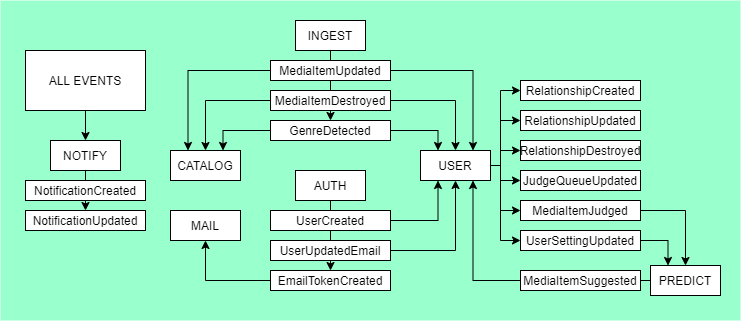

The diagram above was exported from draw.io. Its source (the exported page's mxGraphModel, read from the mxfile embedded in the PNG):
<mxGraphModel dx="1465" dy="493" grid="1" gridSize="10" guides="1" tooltips="1" connect="1" arrows="1" fold="1" page="0" pageScale="1" pageWidth="850" pageHeight="1100" math="0" shadow="0">
  <root>
    <mxCell id="zNwnQ-FyRexM9qbHcct1-0" />
    <mxCell id="zNwnQ-FyRexM9qbHcct1-1" parent="zNwnQ-FyRexM9qbHcct1-0" />
    <mxCell id="XdKkop-uPSD5yG4pAXOM-0" value="" style="whiteSpace=wrap;html=1;strokeColor=none;fillColor=#99FFCC;shadow=0;" vertex="1" parent="zNwnQ-FyRexM9qbHcct1-1">
      <mxGeometry x="-50" y="60" width="740" height="320" as="geometry" />
    </mxCell>
    <mxCell id="FFC4oAloDZf398XkfcE3-51" style="edgeStyle=orthogonalEdgeStyle;rounded=0;orthogonalLoop=1;jettySize=auto;html=1;entryX=0.5;entryY=0;entryDx=0;entryDy=0;" edge="1" parent="zNwnQ-FyRexM9qbHcct1-1" source="FFC4oAloDZf398XkfcE3-0" target="FFC4oAloDZf398XkfcE3-8">
      <mxGeometry relative="1" as="geometry" />
    </mxCell>
    <mxCell id="FFC4oAloDZf398XkfcE3-0" value="AUTH" style="rounded=0;whiteSpace=wrap;html=1;" vertex="1" parent="zNwnQ-FyRexM9qbHcct1-1">
      <mxGeometry x="245" y="230" width="70" height="30" as="geometry" />
    </mxCell>
    <mxCell id="FFC4oAloDZf398XkfcE3-52" style="edgeStyle=orthogonalEdgeStyle;rounded=0;orthogonalLoop=1;jettySize=auto;html=1;entryX=0.5;entryY=0;entryDx=0;entryDy=0;" edge="1" parent="zNwnQ-FyRexM9qbHcct1-1" source="FFC4oAloDZf398XkfcE3-1" target="FFC4oAloDZf398XkfcE3-12">
      <mxGeometry relative="1" as="geometry" />
    </mxCell>
    <mxCell id="FFC4oAloDZf398XkfcE3-1" value="INGEST" style="rounded=0;whiteSpace=wrap;html=1;" vertex="1" parent="zNwnQ-FyRexM9qbHcct1-1">
      <mxGeometry x="245" y="80" width="70" height="30" as="geometry" />
    </mxCell>
    <mxCell id="FFC4oAloDZf398XkfcE3-55" style="edgeStyle=orthogonalEdgeStyle;rounded=0;orthogonalLoop=1;jettySize=auto;html=1;entryX=0;entryY=0.5;entryDx=0;entryDy=0;" edge="1" parent="zNwnQ-FyRexM9qbHcct1-1" source="FFC4oAloDZf398XkfcE3-3" target="FFC4oAloDZf398XkfcE3-37">
      <mxGeometry relative="1" as="geometry">
        <Array as="points">
          <mxPoint x="450" y="225" />
          <mxPoint x="450" y="150" />
        </Array>
      </mxGeometry>
    </mxCell>
    <mxCell id="FFC4oAloDZf398XkfcE3-56" style="edgeStyle=orthogonalEdgeStyle;rounded=0;orthogonalLoop=1;jettySize=auto;html=1;entryX=0;entryY=0.5;entryDx=0;entryDy=0;" edge="1" parent="zNwnQ-FyRexM9qbHcct1-1" source="FFC4oAloDZf398XkfcE3-3" target="FFC4oAloDZf398XkfcE3-40">
      <mxGeometry relative="1" as="geometry">
        <Array as="points">
          <mxPoint x="450" y="225" />
          <mxPoint x="450" y="180" />
        </Array>
      </mxGeometry>
    </mxCell>
    <mxCell id="FFC4oAloDZf398XkfcE3-57" style="edgeStyle=orthogonalEdgeStyle;rounded=0;orthogonalLoop=1;jettySize=auto;html=1;" edge="1" parent="zNwnQ-FyRexM9qbHcct1-1" source="FFC4oAloDZf398XkfcE3-3" target="FFC4oAloDZf398XkfcE3-42">
      <mxGeometry relative="1" as="geometry">
        <Array as="points">
          <mxPoint x="450" y="225" />
          <mxPoint x="450" y="210" />
        </Array>
      </mxGeometry>
    </mxCell>
    <mxCell id="FFC4oAloDZf398XkfcE3-58" style="edgeStyle=orthogonalEdgeStyle;rounded=0;orthogonalLoop=1;jettySize=auto;html=1;" edge="1" parent="zNwnQ-FyRexM9qbHcct1-1" source="FFC4oAloDZf398XkfcE3-3" target="FFC4oAloDZf398XkfcE3-43">
      <mxGeometry relative="1" as="geometry">
        <Array as="points">
          <mxPoint x="450" y="225" />
          <mxPoint x="450" y="240" />
        </Array>
      </mxGeometry>
    </mxCell>
    <mxCell id="FFC4oAloDZf398XkfcE3-59" style="edgeStyle=orthogonalEdgeStyle;rounded=0;orthogonalLoop=1;jettySize=auto;html=1;entryX=0;entryY=0.5;entryDx=0;entryDy=0;" edge="1" parent="zNwnQ-FyRexM9qbHcct1-1" source="FFC4oAloDZf398XkfcE3-3" target="FFC4oAloDZf398XkfcE3-38">
      <mxGeometry relative="1" as="geometry">
        <Array as="points">
          <mxPoint x="450" y="225" />
          <mxPoint x="450" y="270" />
        </Array>
      </mxGeometry>
    </mxCell>
    <mxCell id="FFC4oAloDZf398XkfcE3-60" style="edgeStyle=orthogonalEdgeStyle;rounded=0;orthogonalLoop=1;jettySize=auto;html=1;entryX=0;entryY=0.5;entryDx=0;entryDy=0;" edge="1" parent="zNwnQ-FyRexM9qbHcct1-1" source="FFC4oAloDZf398XkfcE3-3" target="FFC4oAloDZf398XkfcE3-39">
      <mxGeometry relative="1" as="geometry">
        <Array as="points">
          <mxPoint x="450" y="225" />
          <mxPoint x="450" y="300" />
        </Array>
      </mxGeometry>
    </mxCell>
    <mxCell id="FFC4oAloDZf398XkfcE3-3" value="USER" style="rounded=0;whiteSpace=wrap;html=1;" vertex="1" parent="zNwnQ-FyRexM9qbHcct1-1">
      <mxGeometry x="370" y="210" width="70" height="30" as="geometry" />
    </mxCell>
    <mxCell id="FFC4oAloDZf398XkfcE3-4" value="CATALOG" style="rounded=0;whiteSpace=wrap;html=1;" vertex="1" parent="zNwnQ-FyRexM9qbHcct1-1">
      <mxGeometry x="120" y="210" width="70" height="30" as="geometry" />
    </mxCell>
    <mxCell id="FFC4oAloDZf398XkfcE3-49" style="edgeStyle=orthogonalEdgeStyle;rounded=0;orthogonalLoop=1;jettySize=auto;html=1;entryX=0.833;entryY=0.5;entryDx=0;entryDy=0;entryPerimeter=0;" edge="1" parent="zNwnQ-FyRexM9qbHcct1-1" source="FFC4oAloDZf398XkfcE3-5" target="FFC4oAloDZf398XkfcE3-48">
      <mxGeometry relative="1" as="geometry" />
    </mxCell>
    <mxCell id="FFC4oAloDZf398XkfcE3-5" value="PREDICT" style="rounded=0;whiteSpace=wrap;html=1;" vertex="1" parent="zNwnQ-FyRexM9qbHcct1-1">
      <mxGeometry x="600" y="325" width="70" height="30" as="geometry" />
    </mxCell>
    <mxCell id="XdKkop-uPSD5yG4pAXOM-1" style="edgeStyle=orthogonalEdgeStyle;rounded=0;orthogonalLoop=1;jettySize=auto;html=1;entryX=0.25;entryY=1;entryDx=0;entryDy=0;" edge="1" parent="zNwnQ-FyRexM9qbHcct1-1" source="FFC4oAloDZf398XkfcE3-6" target="FFC4oAloDZf398XkfcE3-3">
      <mxGeometry relative="1" as="geometry" />
    </mxCell>
    <mxCell id="FFC4oAloDZf398XkfcE3-6" value="UserCreated" style="rounded=0;whiteSpace=wrap;html=1;" vertex="1" parent="zNwnQ-FyRexM9qbHcct1-1">
      <mxGeometry x="220" y="270" width="120" height="20" as="geometry" />
    </mxCell>
    <mxCell id="FFC4oAloDZf398XkfcE3-45" style="edgeStyle=orthogonalEdgeStyle;rounded=0;orthogonalLoop=1;jettySize=auto;html=1;entryX=0.5;entryY=1;entryDx=0;entryDy=0;" edge="1" parent="zNwnQ-FyRexM9qbHcct1-1" source="FFC4oAloDZf398XkfcE3-7" target="FFC4oAloDZf398XkfcE3-3">
      <mxGeometry relative="1" as="geometry">
        <mxPoint x="405" y="260" as="targetPoint" />
      </mxGeometry>
    </mxCell>
    <mxCell id="FFC4oAloDZf398XkfcE3-7" value="UserUpdatedEmail" style="rounded=0;whiteSpace=wrap;html=1;" vertex="1" parent="zNwnQ-FyRexM9qbHcct1-1">
      <mxGeometry x="220" y="300" width="120" height="20" as="geometry" />
    </mxCell>
    <mxCell id="FFC4oAloDZf398XkfcE3-36" style="edgeStyle=orthogonalEdgeStyle;rounded=0;orthogonalLoop=1;jettySize=auto;html=1;" edge="1" parent="zNwnQ-FyRexM9qbHcct1-1" source="FFC4oAloDZf398XkfcE3-8" target="FFC4oAloDZf398XkfcE3-35">
      <mxGeometry relative="1" as="geometry" />
    </mxCell>
    <mxCell id="FFC4oAloDZf398XkfcE3-8" value="EmailTokenCreated" style="rounded=0;whiteSpace=wrap;html=1;" vertex="1" parent="zNwnQ-FyRexM9qbHcct1-1">
      <mxGeometry x="220" y="330" width="120" height="20" as="geometry" />
    </mxCell>
    <mxCell id="FFC4oAloDZf398XkfcE3-25" style="edgeStyle=orthogonalEdgeStyle;rounded=0;orthogonalLoop=1;jettySize=auto;html=1;entryX=0.25;entryY=0;entryDx=0;entryDy=0;" edge="1" parent="zNwnQ-FyRexM9qbHcct1-1" source="FFC4oAloDZf398XkfcE3-10" target="FFC4oAloDZf398XkfcE3-4">
      <mxGeometry relative="1" as="geometry" />
    </mxCell>
    <mxCell id="FFC4oAloDZf398XkfcE3-28" style="edgeStyle=orthogonalEdgeStyle;rounded=0;orthogonalLoop=1;jettySize=auto;html=1;entryX=0.75;entryY=0;entryDx=0;entryDy=0;" edge="1" parent="zNwnQ-FyRexM9qbHcct1-1" source="FFC4oAloDZf398XkfcE3-10" target="FFC4oAloDZf398XkfcE3-3">
      <mxGeometry relative="1" as="geometry" />
    </mxCell>
    <mxCell id="FFC4oAloDZf398XkfcE3-10" value="MediaItemUpdated" style="rounded=0;whiteSpace=wrap;html=1;" vertex="1" parent="zNwnQ-FyRexM9qbHcct1-1">
      <mxGeometry x="220" y="120" width="120" height="20" as="geometry" />
    </mxCell>
    <mxCell id="FFC4oAloDZf398XkfcE3-26" style="edgeStyle=orthogonalEdgeStyle;rounded=0;orthogonalLoop=1;jettySize=auto;html=1;entryX=0.5;entryY=0;entryDx=0;entryDy=0;" edge="1" parent="zNwnQ-FyRexM9qbHcct1-1" source="FFC4oAloDZf398XkfcE3-11" target="FFC4oAloDZf398XkfcE3-4">
      <mxGeometry relative="1" as="geometry" />
    </mxCell>
    <mxCell id="FFC4oAloDZf398XkfcE3-29" style="edgeStyle=orthogonalEdgeStyle;rounded=0;orthogonalLoop=1;jettySize=auto;html=1;entryX=0.5;entryY=0;entryDx=0;entryDy=0;" edge="1" parent="zNwnQ-FyRexM9qbHcct1-1" source="FFC4oAloDZf398XkfcE3-11" target="FFC4oAloDZf398XkfcE3-3">
      <mxGeometry relative="1" as="geometry" />
    </mxCell>
    <mxCell id="FFC4oAloDZf398XkfcE3-11" value="MediaItemDestroyed" style="rounded=0;whiteSpace=wrap;html=1;" vertex="1" parent="zNwnQ-FyRexM9qbHcct1-1">
      <mxGeometry x="220" y="150" width="120" height="20" as="geometry" />
    </mxCell>
    <mxCell id="FFC4oAloDZf398XkfcE3-27" style="edgeStyle=orthogonalEdgeStyle;rounded=0;orthogonalLoop=1;jettySize=auto;html=1;entryX=0.75;entryY=0;entryDx=0;entryDy=0;" edge="1" parent="zNwnQ-FyRexM9qbHcct1-1" source="FFC4oAloDZf398XkfcE3-12" target="FFC4oAloDZf398XkfcE3-4">
      <mxGeometry relative="1" as="geometry" />
    </mxCell>
    <mxCell id="FFC4oAloDZf398XkfcE3-30" style="edgeStyle=orthogonalEdgeStyle;rounded=0;orthogonalLoop=1;jettySize=auto;html=1;entryX=0.25;entryY=0;entryDx=0;entryDy=0;" edge="1" parent="zNwnQ-FyRexM9qbHcct1-1" source="FFC4oAloDZf398XkfcE3-12" target="FFC4oAloDZf398XkfcE3-3">
      <mxGeometry relative="1" as="geometry" />
    </mxCell>
    <mxCell id="FFC4oAloDZf398XkfcE3-12" value="GenreDetected" style="rounded=0;whiteSpace=wrap;html=1;" vertex="1" parent="zNwnQ-FyRexM9qbHcct1-1">
      <mxGeometry x="220" y="180" width="120" height="20" as="geometry" />
    </mxCell>
    <mxCell id="FFC4oAloDZf398XkfcE3-35" value="MAIL" style="rounded=0;whiteSpace=wrap;html=1;" vertex="1" parent="zNwnQ-FyRexM9qbHcct1-1">
      <mxGeometry x="120" y="270" width="70" height="30" as="geometry" />
    </mxCell>
    <mxCell id="FFC4oAloDZf398XkfcE3-37" value="RelationshipCreated" style="rounded=0;whiteSpace=wrap;html=1;" vertex="1" parent="zNwnQ-FyRexM9qbHcct1-1">
      <mxGeometry x="470" y="140" width="120" height="20" as="geometry" />
    </mxCell>
    <mxCell id="-YqU_6sBO_9BFsNFERA3-4" style="edgeStyle=orthogonalEdgeStyle;rounded=0;orthogonalLoop=1;jettySize=auto;html=1;entryX=0.5;entryY=0;entryDx=0;entryDy=0;" edge="1" parent="zNwnQ-FyRexM9qbHcct1-1" source="FFC4oAloDZf398XkfcE3-38" target="FFC4oAloDZf398XkfcE3-5">
      <mxGeometry relative="1" as="geometry" />
    </mxCell>
    <mxCell id="FFC4oAloDZf398XkfcE3-38" value="MediaItemJudged" style="rounded=0;whiteSpace=wrap;html=1;" vertex="1" parent="zNwnQ-FyRexM9qbHcct1-1">
      <mxGeometry x="470" y="260" width="120" height="20" as="geometry" />
    </mxCell>
    <mxCell id="FFC4oAloDZf398XkfcE3-46" style="edgeStyle=orthogonalEdgeStyle;rounded=0;orthogonalLoop=1;jettySize=auto;html=1;entryX=0.25;entryY=0;entryDx=0;entryDy=0;" edge="1" parent="zNwnQ-FyRexM9qbHcct1-1" source="FFC4oAloDZf398XkfcE3-39" target="FFC4oAloDZf398XkfcE3-5">
      <mxGeometry relative="1" as="geometry" />
    </mxCell>
    <mxCell id="FFC4oAloDZf398XkfcE3-39" value="UserSettingUpdated" style="rounded=0;whiteSpace=wrap;html=1;" vertex="1" parent="zNwnQ-FyRexM9qbHcct1-1">
      <mxGeometry x="470" y="290" width="120" height="20" as="geometry" />
    </mxCell>
    <mxCell id="FFC4oAloDZf398XkfcE3-40" value="RelationshipUpdated" style="rounded=0;whiteSpace=wrap;html=1;" vertex="1" parent="zNwnQ-FyRexM9qbHcct1-1">
      <mxGeometry x="470" y="170" width="120" height="20" as="geometry" />
    </mxCell>
    <mxCell id="FFC4oAloDZf398XkfcE3-42" value="RelationshipDestroyed" style="rounded=0;whiteSpace=wrap;html=1;" vertex="1" parent="zNwnQ-FyRexM9qbHcct1-1">
      <mxGeometry x="470" y="200" width="120" height="20" as="geometry" />
    </mxCell>
    <mxCell id="FFC4oAloDZf398XkfcE3-43" value="JudgeQueueUpdated" style="rounded=0;whiteSpace=wrap;html=1;" vertex="1" parent="zNwnQ-FyRexM9qbHcct1-1">
      <mxGeometry x="470" y="230" width="120" height="20" as="geometry" />
    </mxCell>
    <mxCell id="FFC4oAloDZf398XkfcE3-50" style="edgeStyle=orthogonalEdgeStyle;rounded=0;orthogonalLoop=1;jettySize=auto;html=1;entryX=0.75;entryY=1;entryDx=0;entryDy=0;" edge="1" parent="zNwnQ-FyRexM9qbHcct1-1" source="FFC4oAloDZf398XkfcE3-48" target="FFC4oAloDZf398XkfcE3-3">
      <mxGeometry relative="1" as="geometry">
        <mxPoint x="422.5" y="260" as="targetPoint" />
      </mxGeometry>
    </mxCell>
    <mxCell id="FFC4oAloDZf398XkfcE3-48" value="MediaItemSuggested" style="rounded=0;whiteSpace=wrap;html=1;" vertex="1" parent="zNwnQ-FyRexM9qbHcct1-1">
      <mxGeometry x="470" y="330" width="120" height="20" as="geometry" />
    </mxCell>
    <mxCell id="-YqU_6sBO_9BFsNFERA3-7" style="edgeStyle=orthogonalEdgeStyle;rounded=0;orthogonalLoop=1;jettySize=auto;html=1;" edge="1" parent="zNwnQ-FyRexM9qbHcct1-1" source="-YqU_6sBO_9BFsNFERA3-0" target="-YqU_6sBO_9BFsNFERA3-6">
      <mxGeometry relative="1" as="geometry" />
    </mxCell>
    <mxCell id="-YqU_6sBO_9BFsNFERA3-0" value="NOTIFY" style="rounded=0;whiteSpace=wrap;html=1;" vertex="1" parent="zNwnQ-FyRexM9qbHcct1-1">
      <mxGeometry y="200" width="70" height="30" as="geometry" />
    </mxCell>
    <mxCell id="-YqU_6sBO_9BFsNFERA3-3" style="edgeStyle=orthogonalEdgeStyle;rounded=0;orthogonalLoop=1;jettySize=auto;html=1;" edge="1" parent="zNwnQ-FyRexM9qbHcct1-1" source="-YqU_6sBO_9BFsNFERA3-2" target="-YqU_6sBO_9BFsNFERA3-0">
      <mxGeometry relative="1" as="geometry" />
    </mxCell>
    <mxCell id="-YqU_6sBO_9BFsNFERA3-2" value="ALL EVENTS" style="rounded=0;whiteSpace=wrap;html=1;" vertex="1" parent="zNwnQ-FyRexM9qbHcct1-1">
      <mxGeometry x="-25" y="110" width="120" height="60" as="geometry" />
    </mxCell>
    <mxCell id="-YqU_6sBO_9BFsNFERA3-5" value="NotificationCreated" style="rounded=0;whiteSpace=wrap;html=1;" vertex="1" parent="zNwnQ-FyRexM9qbHcct1-1">
      <mxGeometry x="-25" y="240" width="120" height="20" as="geometry" />
    </mxCell>
    <mxCell id="-YqU_6sBO_9BFsNFERA3-6" value="NotificationUpdated" style="rounded=0;whiteSpace=wrap;html=1;" vertex="1" parent="zNwnQ-FyRexM9qbHcct1-1">
      <mxGeometry x="-25" y="270" width="120" height="20" as="geometry" />
    </mxCell>
  </root>
</mxGraphModel>